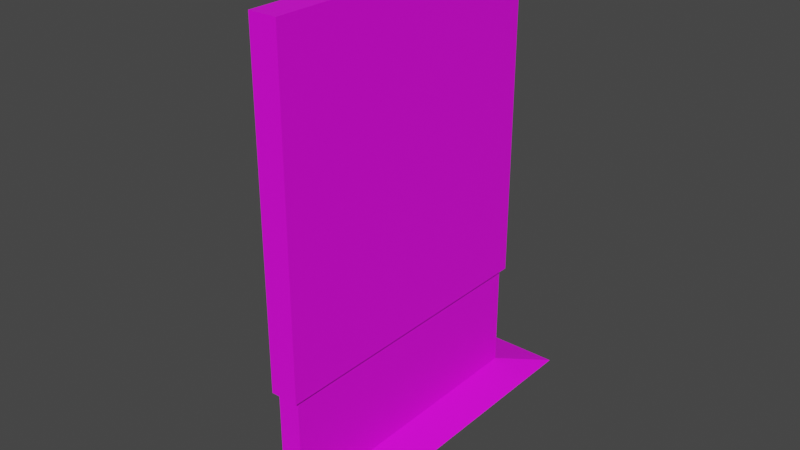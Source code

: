 # Source: display.blend  (saved by Blender 2.92.15; exported with 4.5.12 LTS)
import bpy
from mathutils import Matrix  # noqa: F401  (used for matrix-valued properties, if any)

bpy.ops.wm.read_factory_settings(use_empty=True)
scene = bpy.context.scene
scene.name = 'Scene'

# ---- collections
col_collection = bpy.data.collections.new('Collection'); scene.collection.children.link(col_collection)

# ---- images (referenced by path relative to the original .blend; pixels are not part of the script)
import os
ASSET_DIR = os.environ.get("B2B_ASSET_DIR", "")  # directory of the original .blend (textures are referenced by path, not embedded)
HERE = os.path.dirname(os.path.abspath(__file__))  # packed textures are extracted next to this script under _unpacked/

def load_image(name, relpath, width, height, colorspace="sRGB"):
    """Load a texture the original file referenced (path relative to the .blend, or extracted next to this script)."""
    p = next((c for c in (os.path.join(HERE, relpath), os.path.join(ASSET_DIR, relpath)) if relpath and os.path.exists(c)), "")
    if p:
        img = bpy.data.images.load(p, check_existing=True)
        img.name = name
    else:  # same state as the original file: an image datablock whose file is absent (Cycles renders it pink)
        img = bpy.data.images.new(name, width, height)
        img.source = "FILE"
        img.filepath = "//" + (relpath or name)
    img.colorspace_settings.name = colorspace
    return img
img_colors_bmp = load_image('colors.bmp', 'colors.bmp', 1024, 1024, 'sRGB')
img_default_texture_bmp = load_image('default_texture.bmp', 'default_texture.bmp', 1024, 1024, 'sRGB')

# ---- materials (node trees are filled in below, after node groups)
mat_material_001 = bpy.data.materials.new('Material.001')
mat_material_001.use_transparent_shadow = False
mat_material_002 = bpy.data.materials.new('Material.002')
mat_material_002.use_transparent_shadow = False

# ---- material node trees
mat_material_001.use_nodes = True; mat_material_001.node_tree.nodes.clear()
_N = mat_material_001.node_tree.nodes; _L = mat_material_001.node_tree.links
n0 = _N.new('ShaderNodeBsdfPrincipled'); n0.name = 'Principled BSDF'; n0.location = (10, 300)
n0.distribution = 'GGX'
n0.subsurface_method = 'BURLEY'
n0.inputs[3].default_value = 1.45
n0.inputs[27].default_value = (0.0, 0.0, 0.0, 1.0)
n0.inputs[28].default_value = 1.0
n1 = _N.new('ShaderNodeOutputMaterial'); n1.name = 'Material Output'; n1.location = (300, 300)
n2 = _N.new('ShaderNodeTexImage'); n2.name = 'Image Texture'; n2.location = (-298, 269)
n2.image = img_colors_bmp
n3 = _N.new('ShaderNodeTexImage'); n3.name = 'Image Texture.001'; n3.location = (-280, 260)
n3.image = img_colors_bmp
_L.new(n0.outputs[0], n1.inputs[0])
_L.new(n3.outputs[0], n0.inputs[0])
n1.is_active_output = True
mat_material_002.use_nodes = True; mat_material_002.node_tree.nodes.clear()
_N = mat_material_002.node_tree.nodes; _L = mat_material_002.node_tree.links
n0 = _N.new('ShaderNodeBsdfPrincipled'); n0.name = 'Principled BSDF'; n0.location = (10, 300)
n0.distribution = 'GGX'
n0.subsurface_method = 'BURLEY'
n0.inputs[3].default_value = 1.45
n0.inputs[27].default_value = (0.0, 0.0, 0.0, 1.0)
n0.inputs[28].default_value = 1.0
n1 = _N.new('ShaderNodeOutputMaterial'); n1.name = 'Material Output'; n1.location = (300, 300)
n2 = _N.new('ShaderNodeTexImage'); n2.name = 'Image Texture.001'; n2.location = (-280, 260)
n2.image = img_default_texture_bmp
_L.new(n0.outputs[0], n1.inputs[0])
_L.new(n2.outputs[0], n0.inputs[0])
n1.is_active_output = True

# ---- world
world_world = bpy.data.worlds.new('World'); scene.world = world_world
world_world.use_nodes = True; world_world.node_tree.nodes.clear()
_N = world_world.node_tree.nodes; _L = world_world.node_tree.links
n0 = _N.new('ShaderNodeOutputWorld'); n0.name = 'World Output'; n0.location = (300, 300)
n1 = _N.new('ShaderNodeBackground'); n1.name = 'Background'; n1.location = (10, 300)
n1.inputs[0].default_value = (0.05088, 0.05088, 0.05088, 1.0)
_L.new(n1.outputs[0], n0.inputs[0])
n0.is_active_output = True
world_world.color = (0.05088, 0.05088, 0.05088)
world_world.use_sun_shadow = False
world_world.sun_shadow_jitter_overblur = 0.0

# ---- meshes
me_cube_001 = bpy.data.meshes.new('Cube.001')
me_cube_001.from_pydata([(-0.254, -2.63, -2.894), (-0.254, -2.63, 2.894), (-0.254, 2.63, -2.894), (-0.254, 2.63, 2.894), (0.254, -2.764, -3.027), (0.254, -2.764, 3.027), (0.254, 2.764, -3.027), (0.254, 2.764, 3.027), (-0.254, 2.764, -3.027), (-0.254, -2.764, -3.027), (-0.254, -2.764, 3.027), (-0.254, 2.764, 3.027), (-0.1168, 2.63, -2.894), (-0.1168, -2.63, -2.894), (-0.1168, -2.63, 2.894), (-0.1168, 2.63, 2.894), (-0.2151, 2.665, -3.062), (0.1898, 2.665, -5.001), (-0.2151, -2.66, -5.001), (0.1898, 2.665, -3.062), (-0.2151, -2.66, -3.062), (-0.2151, 2.665, -5.001), (0.1898, -2.66, -5.001), (0.1898, -2.66, -3.062), (0.1898, 2.665, -5.001), (-0.2151, 2.665, -5.001), (-0.2151, -2.66, -5.001), (0.1898, -2.66, -5.001), (0.8429, 3.612, -5.257), (-0.8292, 3.612, -5.257), (-0.8292, -3.608, -5.257), (0.8429, -3.608, -5.257)], [], [(3, 2, 12, 15), (8, 11, 7, 6), (6, 7, 5, 4), (4, 5, 10, 9), (8, 6, 4, 9), (7, 11, 10, 5), (0, 2, 8, 9), (1, 0, 9, 10), (3, 1, 10, 11), (2, 3, 11, 8), (13, 14, 15, 12), (0, 1, 14, 13), (1, 3, 15, 14), (2, 0, 13, 12), (21, 17, 24, 25), (19, 16, 20, 23), (21, 16, 19, 17), (17, 19, 23, 22), (18, 20, 16, 21), (22, 23, 20, 18), (26, 25, 29, 30), (22, 18, 26, 27), (18, 21, 25, 26), (17, 22, 27, 24), (29, 28, 31, 30), (27, 26, 30, 31), (25, 24, 28, 29), (24, 27, 31, 28)])
me_cube_001.polygons.foreach_set('material_index', [0, 0, 0, 0, 0, 0, 0, 0, 0, 0, 1, 0, 0, 0, 0, 0, 0, 0, 0, 0, 0, 0, 0, 0, 0, 0, 0, 0])
_uv = me_cube_001.uv_layers.new(name='UVMap')
_uv.uv.foreach_set('vector', [0.1508, 0.9539, 0.1508, 0.9539, 0.1508, 0.9539, 0.1508, 0.9539, 0.1483, 0.9564, 0.1483, 0.9564, 0.1483, 0.9564, 0.1483, 0.9564, 0.04659, 0.9514, 0.04659, 0.9514, 0.04659, 0.9514, 0.04659, 0.9514, 0.1483, 0.9564, 0.1483, 0.9564, 0.1483, 0.9564, 0.1483, 0.9564, 0.04659, 0.9514, 0.04659, 0.9514, 0.04659, 0.9514, 0.04659, 0.9514, 0.1483, 0.9564, 0.1483, 0.9564, 0.1483, 0.9564, 0.1483, 0.9564, 0.04659, 0.9514, 0.04659, 0.9514, 0.04659, 0.9514, 0.04659, 0.9514, 0.04659, 0.9514, 0.04659, 0.9514, 0.04659, 0.9514, 0.04659, 0.9514, 0.04659, 0.9514, 0.04659, 0.9514, 0.04659, 0.9514, 0.04659, 0.9514, 0.04659, 0.9514, 0.04659, 0.9514, 0.04659, 0.9514, 0.04659, 0.9514, 0.9999, 9.993e-05, 0.9999, 0.9992, 0.0001001, 0.9992, 9.996e-05, 9.993e-05, 0.1508, 0.9539, 0.1508, 0.9539, 0.1508, 0.9539, 0.1508, 0.9539, 0.1508, 0.9539, 0.1508, 0.9539, 0.1508, 0.9539, 0.1508, 0.9539, 0.1508, 0.9539, 0.1508, 0.9539, 0.1508, 0.9539, 0.1508, 0.9539, 0.04659, 0.9514, 0.04659, 0.9514, 0.04659, 0.9514, 0.04659, 0.9514, 0.04659, 0.9514, 0.04659, 0.9514, 0.04659, 0.9514, 0.04659, 0.9514, 0.1483, 0.9564, 0.1483, 0.9564, 0.1483, 0.9564, 0.1483, 0.9564, 0.04659, 0.9514, 0.04659, 0.9514, 0.04659, 0.9514, 0.04659, 0.9514, 0.04659, 0.9514, 0.04659, 0.9514, 0.04659, 0.9514, 0.04659, 0.9514, 0.1483, 0.9564, 0.1483, 0.9564, 0.1483, 0.9564, 0.1483, 0.9564, 0.04659, 0.9514, 0.04659, 0.9514, 0.04659, 0.9514, 0.04659, 0.9514, 0.04659, 0.9514, 0.04659, 0.9514, 0.04659, 0.9514, 0.04659, 0.9514, 0.04659, 0.9514, 0.04659, 0.9514, 0.04659, 0.9514, 0.04659, 0.9514, 0.04659, 0.9514, 0.04659, 0.9514, 0.04659, 0.9514, 0.04659, 0.9514, 0.04659, 0.9514, 0.04659, 0.9514, 0.04659, 0.9514, 0.04659, 0.9514, 0.1458, 0.9489, 0.1458, 0.9489, 0.1458, 0.9489, 0.1458, 0.9489, 0.1433, 0.9514, 0.1433, 0.9514, 0.1433, 0.9514, 0.1433, 0.9514, 0.04659, 0.9514, 0.04659, 0.9514, 0.04659, 0.9514, 0.04659, 0.9514])
me_cube_001.materials.append(mat_material_001)
me_cube_001.materials.append(mat_material_002)
me_cube_001.use_remesh_fix_poles = True
me_cube_001.use_remesh_preserve_attributes = False
me_cube_001.use_mirror_vertex_groups = False
me_cube_001.update()

# ---- objects
ob_cube = bpy.data.objects.new('Cube', me_cube_001)

# ---- transforms, parenting, visibility, modifiers, constraints
ob_cube.location = (0.0, 0.0, 0.0)
ob_cube.lineart.crease_threshold = 0.0

# ---- collection membership
col_collection.objects.link(ob_cube)

# ---- scene / render settings (as saved in the file)
scene.frame_start = 1; scene.frame_end = 250; scene.frame_set(224)
scene.render.engine = 'BLENDER_EEVEE_NEXT'
scene.cycles.use_denoising = False
scene.cycles.samples = 128
scene.cycles.sampling_pattern = 'TABULATED_SOBOL'
scene.cycles.use_adaptive_sampling = False
scene.cycles.use_light_tree = False
scene.view_settings.view_transform = 'Filmic'
bpy.context.view_layer.update()

# ---- added for rendering (the .blend has no active camera and no usable light): camera, sun
cam_auto = bpy.data.cameras.new('AutoCamera')
cam_auto.lens = 50.0
cam_auto.sensor_width = 36.0
cam_auto.clip_end = 1000.0
ob_auto_camera = bpy.data.objects.new('AutoCamera', cam_auto)
scene.collection.objects.link(ob_auto_camera)
ob_auto_camera.location = (10.2915, -12.3395, 7.11284)
ob_auto_camera.rotation_euler = (1.09748, -7.21219e-08, 0.694738)
scene.camera = ob_auto_camera
light_auto_sun = bpy.data.lights.new('AutoSun', 'SUN')
light_auto_sun.energy = 3.0
light_auto_sun.angle = 0.0523599
ob_auto_sun = bpy.data.objects.new('AutoSun', light_auto_sun)
scene.collection.objects.link(ob_auto_sun)
ob_auto_sun.rotation_euler = (0.872665, 0.174533, 0.523599)
bpy.context.view_layer.update()

